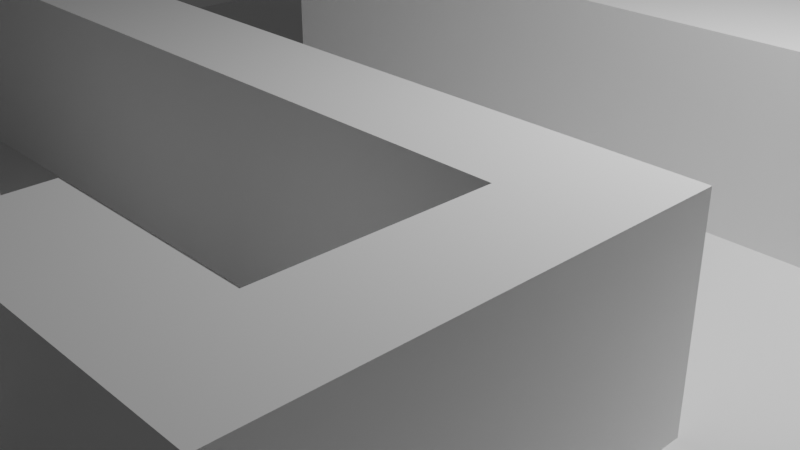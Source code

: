# Source: tile.blend  (saved by Blender 2.91.10; exported with 4.5.12 LTS)
import bpy
from mathutils import Matrix  # noqa: F401  (used for matrix-valued properties, if any)

bpy.ops.wm.read_factory_settings(use_empty=True)
scene = bpy.context.scene
scene.name = 'Scene'

# ---- collections
col_collection = bpy.data.collections.new('Collection'); scene.collection.children.link(col_collection)

# ---- materials (node trees are filled in below, after node groups)
mat_material = bpy.data.materials.new('Material')
mat_material.alpha_threshold = 0.0
mat_material.use_transparent_shadow = False
mat_material.line_color = (0.0, 0.0, 0.0, 1.0)

# ---- material node trees
mat_material.use_nodes = True; mat_material.node_tree.nodes.clear()
_N = mat_material.node_tree.nodes; _L = mat_material.node_tree.links
n0 = _N.new('ShaderNodeOutputMaterial'); n0.name = 'Material Output'; n0.location = (300, 300)
n1 = _N.new('ShaderNodeBsdfPrincipled'); n1.name = 'Principled BSDF'; n1.location = (10, 300)
n1.distribution = 'GGX'
n1.subsurface_method = 'BURLEY'
n1.inputs[2].default_value = 0.4
n1.inputs[3].default_value = 1.45
n1.inputs[27].default_value = (0.0, 0.0, 0.0, 1.0)
n1.inputs[28].default_value = 1.0
_L.new(n1.outputs[0], n0.inputs[0])
n0.is_active_output = True

# ---- world
world_world = bpy.data.worlds.new('World'); scene.world = world_world
world_world.use_nodes = True; world_world.node_tree.nodes.clear()
_N = world_world.node_tree.nodes; _L = world_world.node_tree.links
n0 = _N.new('ShaderNodeOutputWorld'); n0.name = 'World Output'; n0.location = (300, 300)
n1 = _N.new('ShaderNodeBackground'); n1.name = 'Background'; n1.location = (10, 300)
n1.inputs[0].default_value = (0.05088, 0.05088, 0.05088, 1.0)
_L.new(n1.outputs[0], n0.inputs[0])
n0.is_active_output = True
world_world.color = (0.05088, 0.05088, 0.05088)
world_world.use_sun_shadow = False
world_world.sun_shadow_jitter_overblur = 0.0

# ---- cameras
cam_camera = bpy.data.cameras.new('Camera')
cam_camera.clip_end = 100.0
cam_camera.ortho_scale = 7.314

# ---- lights
light_light = bpy.data.lights.new('Light', 'POINT')
light_light.transmission_factor = 0.0
light_light.energy = 1000.0
light_light.shadow_soft_size = 0.1
light_light.shadow_maximum_resolution = 0.006
light_light.use_absolute_resolution = True

# ---- meshes
me_plane = bpy.data.meshes.new('Plane')
me_plane.from_pydata([(-1.0, -1.0, 0.0), (1.0, -1.0, 0.0), (-1.0, 1.0, 0.0), (1.0, 1.0, 0.0), (-1.0, 0.75, 0.0), (-1.0, 0.5, 0.0), (-1.0, 0.25, 0.0), (-1.0, 0.0, 0.0), (-1.0, -0.25, 0.0), (-1.0, -0.5, 0.0), (-1.0, -0.75, 0.0), (-0.75, -1.0, 0.0), (-0.5, -1.0, 0.0), (-0.25, -1.0, 0.0), (0.0, -1.0, 0.0), (0.25, -1.0, 0.0), (0.5, -1.0, 0.0), (0.75, -1.0, 0.0), (1.0, -0.75, 0.0), (1.0, -0.5, 0.0), (1.0, -0.25, 0.0), (1.0, 0.0, 0.0), (1.0, 0.25, 0.0), (1.0, 0.5, 0.0), (1.0, 0.75, 0.0), (0.75, 1.0, 0.0), (0.5, 1.0, 0.0), (0.25, 1.0, 0.0), (0.0, 1.0, 0.0), (-0.25, 1.0, 0.0), (-0.5, 1.0, 0.0), (-0.75, 1.0, 0.0), (-0.75, -0.75, 0.0), (-0.75, -0.5, 0.0), (-0.75, -0.25, 0.0), (-0.75, 0.0, 0.0), (-0.75, 0.25, 0.0), (-0.75, 0.5, 0.0), (-0.75, 0.75, 0.0), (-0.5, -0.75, 0.0), (-0.5, -0.5, 0.0), (-0.5, -0.25, 0.0), (-0.5, 0.0, 0.0), (-0.5, 0.25, 0.0), (-0.5, 0.5, 0.0), (-0.5, 0.75, 0.0), (-0.25, -0.5, 0.0), (-0.25, -0.25, 0.0), (-0.25, 0.0, 0.0), (-0.25, 0.25, 0.0), (-0.25, 0.5, 0.0), (-0.25, 0.75, 0.0), (0.0, -0.75, 0.0), (0.0, -0.5, 0.0), (0.0, -0.25, 0.0), (0.0, 0.0, 0.0), (0.0, 0.25, 0.0), (0.0, 0.5, 0.0), (0.0, 0.75, 0.0), (0.25, -0.75, 0.0), (0.25, -0.5, 0.0), (0.25, -0.25, 0.0), (0.25, 0.0, 0.0), (0.25, 0.25, 0.0), (0.25, 0.5, 0.0), (0.25, 0.75, 0.0), (0.5, -0.75, 0.0), (0.5, -0.5, 0.0), (0.5, -0.25, 0.0), (0.5, 0.0, 0.0), (0.5, 0.25, 0.0), (0.5, 0.5, 0.0), (0.5, 0.75, 0.0), (0.75, -0.75, 0.0), (0.75, -0.5, 0.0), (0.75, -0.25, 0.0), (0.75, 0.0, 0.0), (0.75, 0.25, 0.0), (0.75, 0.5, 0.0), (0.75, 0.75, 0.0), (-1.0, -0.875, 0.0), (0.875, -1.0, 0.0), (1.0, 0.875, 0.0), (-0.875, 1.0, 0.0), (-1.0, 0.875, 0.0), (-1.0, 0.625, 0.0), (-1.0, 0.375, 0.0), (-1.0, 0.125, 0.0), (-1.0, -0.125, 0.0), (-1.0, -0.375, 0.0), (-1.0, -0.625, 0.0), (-0.875, -1.0, 0.0), (-0.625, -1.0, 0.0), (-0.375, -1.0, 0.0), (-0.125, -1.0, 0.0), (0.125, -1.0, 0.0), (0.375, -1.0, 0.0), (0.625, -1.0, 0.0), (1.0, -0.875, 0.0), (1.0, -0.625, 0.0), (1.0, -0.375, 0.0), (1.0, -0.125, 0.0), (1.0, 0.125, 0.0), (1.0, 0.375, 0.0), (1.0, 0.625, 0.0), (0.875, 1.0, 0.0), (0.625, 1.0, 0.0), (0.375, 1.0, 0.0), (0.125, 1.0, 0.0), (-0.125, 1.0, 0.0), (-0.375, 1.0, 0.0), (-0.625, 1.0, 0.0), (-0.75, 0.875, 0.0), (-0.75, -0.875, 0.0), (-0.75, -0.625, 0.0), (-0.75, -0.375, 0.0), (-0.75, -0.125, 0.0), (-0.75, 0.125, 0.0), (-0.75, 0.375, 0.0), (-0.75, 0.625, 0.0), (-0.5, 0.875, 0.0), (-0.5, -0.875, 0.0), (-0.5, -0.625, 0.0), (-0.5, -0.375, 0.0), (-0.5, -0.125, 0.0), (-0.5, 0.125, 0.0), (-0.5, 0.375, 0.0), (-0.5, 0.625, 0.0), (-0.25, 0.875, 0.0), (-0.25, -0.375, 0.0), (-0.25, -0.125, 0.0), (-0.25, 0.125, 0.0), (-0.25, 0.625, 0.0), (0.0, 0.875, 0.0), (0.0, -0.875, 0.0), (0.0, -0.625, 0.0), (0.0, -0.375, 0.0), (0.0, -0.125, 0.0), (0.0, 0.125, 0.0), (0.0, 0.625, 0.0), (0.25, 0.875, 0.0), (0.25, -0.875, 0.0), (0.25, -0.625, 0.0), (0.25, -0.375, 0.0), (0.25, -0.125, 0.0), (0.25, 0.125, 0.0), (0.25, 0.625, 0.0), (0.5, 0.875, 0.0), (0.5, -0.875, 0.0), (0.5, -0.625, 0.0), (0.5, -0.375, 0.0), (0.5, -0.125, 0.0), (0.5, 0.125, 0.0), (0.5, 0.625, 0.0), (0.75, 0.875, 0.0), (0.75, -0.875, 0.0), (0.75, -0.625, 0.0), (0.75, -0.375, 0.0), (0.75, -0.125, 0.0), (0.75, 0.125, 0.0), (0.75, 0.625, 0.0), (-0.875, -0.75, 0.0), (-0.875, -0.5, 0.0), (-0.875, -0.25, 0.0), (-0.875, 0.0, 0.0), (-0.875, 0.25, 0.0), (-0.875, 0.5, 0.0), (-0.875, 0.75, 0.0), (-0.625, -0.75, 0.0), (-0.625, -0.5, 0.0), (-0.625, -0.25, 0.0), (-0.625, 0.0, 0.0), (-0.625, 0.25, 0.0), (-0.625, 0.5, 0.0), (-0.625, 0.75, 0.0), (-0.375, -0.75, 0.0), (-0.375, -0.5, 0.0), (-0.375, -0.25, 0.0), (-0.375, 0.0, 0.0), (-0.375, 0.25, 0.0), (-0.375, 0.5, 0.0), (-0.375, 0.75, 0.0), (-0.125, -0.5, 0.0), (-0.125, -0.25, 0.0), (-0.125, 0.0, 0.0), (-0.125, 0.25, 0.0), (-0.125, 0.5, 0.0), (-0.125, 0.75, 0.0), (0.125, -0.75, 0.0), (0.125, -0.5, 0.0), (0.125, -0.25, 0.0), (0.125, 0.0, 0.0), (0.125, 0.25, 0.0), (0.125, 0.5, 0.0), (0.125, 0.75, 0.0), (0.375, -0.75, 0.0), (0.375, -0.5, 0.0), (0.375, -0.25, 0.0), (0.375, 0.0, 0.0), (0.375, 0.25, 0.0), (0.375, 0.5, 0.0), (0.375, 0.75, 0.0), (0.625, -0.75, 0.0), (0.625, -0.5, 0.0), (0.625, -0.25, 0.0), (0.625, 0.0, 0.0), (0.625, 0.25, 0.0), (0.625, 0.5, 0.0), (0.625, 0.75, 0.0), (0.875, -0.75, 0.0), (0.875, -0.5, 0.0), (0.875, -0.25, 0.0), (0.875, 0.25, 0.0), (0.875, 0.5, 0.0), (0.875, 0.75, 0.0), (0.875, 0.625, 0.0), (0.875, 0.125, 0.0), (0.875, -0.125, 0.0), (0.875, -0.375, 0.0), (0.875, -0.625, 0.0), (0.875, -0.875, 0.0), (0.625, 0.625, 0.0), (0.625, 0.125, 0.0), (0.625, -0.125, 0.0), (0.625, -0.375, 0.0), (0.625, -0.625, 0.0), (0.625, -0.875, 0.0), (0.375, 0.625, 0.0), (0.375, 0.125, 0.0), (0.375, -0.125, 0.0), (0.375, -0.375, 0.0), (0.375, -0.625, 0.0), (0.375, -0.875, 0.0), (0.125, 0.625, 0.0), (0.125, 0.125, 0.0), (0.125, -0.125, 0.0), (0.125, -0.375, 0.0), (0.125, -0.625, 0.0), (0.125, -0.875, 0.0), (-0.125, 0.625, 0.0), (-0.125, 0.125, 0.0), (-0.125, -0.125, 0.0), (-0.125, -0.375, 0.0), (-0.375, 0.625, 0.0), (-0.375, 0.125, 0.0), (-0.375, -0.125, 0.0), (-0.375, -0.375, 0.0), (-0.375, -0.625, 0.0), (-0.375, -0.875, 0.0), (-0.625, 0.625, 0.0), (-0.625, 0.375, 0.0), (-0.625, 0.125, 0.0), (-0.625, -0.125, 0.0), (-0.625, -0.375, 0.0), (-0.625, -0.625, 0.0), (-0.625, -0.875, 0.0), (-0.875, 0.625, 0.0), (-0.875, 0.375, 0.0), (-0.875, 0.125, 0.0), (-0.875, -0.125, 0.0), (-0.875, -0.375, 0.0), (-0.875, -0.625, 0.0), (-0.875, -0.875, 0.0), (0.625, 0.875, 0.0), (0.375, 0.875, 0.0), (0.125, 0.875, 0.0), (-0.125, 0.875, 0.0), (-0.375, 0.875, 0.0), (-0.625, 0.875, 0.0), (0.875, 0.875, 0.0), (-0.875, 1.0, 0.0), (-1.0, 1.0, 0.0), (-1.0, 0.875, 0.0), (-1.0, 0.75, 0.0), (-1.0, -0.125, 0.0), (-1.0, -0.25, 0.0), (-1.0, -0.625, 0.0), (-1.0, -0.75, 0.0), (-0.375, -1.0, 0.0), (-0.25, -1.0, 0.0), (-0.125, -1.0, 0.0), (0.0, -1.0, 0.0), (1.0, -0.125, 0.0), (1.0, 0.0, 0.0), (1.0, 0.375, 0.0), (1.0, 0.5, 0.0), (1.0, 0.625, 0.0), (1.0, 0.75, 0.0), (-0.75, 0.875, 0.0), (-0.75, 1.0, 0.0), (-0.5, 0.375, 0.0), (-0.5, 0.5, 0.0), (-0.25, -0.5, 0.0), (-0.25, 0.5, 0.0), (0.0, -0.875, 0.0), (0.0, -0.75, 0.0), (0.0, -0.625, 0.0), (0.0, -0.5, 0.0), (0.0, 0.5, 0.0), (0.25, -0.625, 0.0), (0.25, -0.5, 0.0), (0.25, 0.5, 0.0), (0.5, -0.625, 0.0), (0.5, -0.5, 0.0), (0.5, -0.375, 0.0), (0.5, -0.25, 0.0), (0.5, 0.5, 0.0), (0.75, 0.875, 0.0), (0.75, 1.0, 0.0), (0.75, -0.125, 0.0), (0.75, 0.0, 0.0), (0.75, 0.5, 0.0), (0.75, 0.625, 0.0), (0.75, 0.75, 0.0), (-0.875, -0.75, 0.0), (-0.875, -0.25, 0.0), (-0.875, 0.75, 0.0), (-0.625, -0.75, 0.0), (-0.75, -0.75, 0.0), (-0.625, -0.25, 0.0), (-0.75, -0.25, 0.0), (-0.375, -0.25, 0.0), (-0.5, -0.25, 0.0), (-0.375, 0.25, 0.0), (-0.5, 0.25, 0.0), (-0.375, 0.5, 0.0), (-0.125, -0.5, 0.0), (-0.125, -0.25, 0.0), (-0.25, -0.25, 0.0), (-0.125, 0.25, 0.0), (-0.25, 0.25, 0.0), (-0.125, 0.5, 0.0), (0.125, -0.25, 0.0), (0.0, -0.25, 0.0), (0.125, 0.25, 0.0), (0.0, 0.25, 0.0), (0.125, 0.5, 0.0), (0.375, -0.5, 0.0), (0.375, -0.25, 0.0), (0.25, -0.25, 0.0), (0.375, 0.25, 0.0), (0.25, 0.25, 0.0), (0.375, 0.5, 0.0), (0.625, 0.25, 0.0), (0.5, 0.25, 0.0), (0.625, 0.5, 0.0), (0.875, 0.25, 0.0), (0.75, 0.25, 0.0), (0.875, 0.5, 0.0), (0.875, 0.75, 0.0), (-0.75, -1.0, 0.0), (-0.625, -1.0, 0.0), (1.0, 0.125, 0.0), (1.0, 0.25, 0.0), (0.625, 1.0, 0.0), (-0.75, 0.75, 0.0), (-0.75, -0.875, 0.0), (-0.75, -0.625, 0.0), (-0.75, -0.125, 0.0), (-0.5, -0.125, 0.0), (-0.25, -0.125, 0.0), (0.0, -0.125, 0.0), (0.25, -0.125, 0.0), (0.5, -0.125, 0.0), (0.75, 0.125, 0.0), (-0.375, -0.75, 0.0), (-0.375, -0.5, 0.0), (0.125, -0.5, 0.0), (0.625, 0.75, 0.0), (0.875, 0.625, 0.0), (0.875, 0.125, 0.0), (0.875, -0.125, 0.0), (0.625, 0.625, 0.0), (0.375, -0.125, 0.0), (0.375, -0.375, 0.0), (0.375, -0.625, 0.0), (0.125, -0.125, 0.0), (0.125, -0.625, 0.0), (-0.125, -0.125, 0.0), (-0.375, -0.125, 0.0), (-0.375, -0.625, 0.0), (-0.375, -0.875, 0.0), (-0.625, -0.125, 0.0), (-0.625, -0.625, 0.0), (-0.625, -0.875, 0.0), (-0.875, -0.125, 0.0), (-0.875, -0.625, 0.0), (0.625, 0.875, 0.0), (-0.875, 1.0, 0.25), (-1.0, 1.0, 0.25), (-1.0, 0.875, 0.25), (-1.0, 0.75, 0.25), (-1.0, -0.125, 0.25), (-1.0, -0.25, 0.25), (-1.0, -0.625, 0.25), (-1.0, -0.75, 0.25), (-0.375, -1.0, 0.25), (-0.25, -1.0, 0.25), (-0.125, -1.0, 0.25), (0.0, -1.0, 0.25), (1.0, -0.125, 0.25), (1.0, 0.0, 0.25), (1.0, 0.375, 0.25), (1.0, 0.5, 0.25), (1.0, 0.625, 0.25), (1.0, 0.75, 0.25), (-0.75, 0.875, 0.25), (-0.75, 1.0, 0.25), (-0.5, 0.375, 0.25), (-0.5, 0.5, 0.25), (-0.25, -0.875, 0.25), (-0.25, -0.75, 0.25), (-0.25, -0.625, 0.25), (-0.25, -0.5, 0.25), (-0.25, 0.375, 0.25), (-0.25, 0.5, 0.25), (0.0, -0.875, 0.25), (0.0, -0.75, 0.25), (0.0, -0.625, 0.25), (0.0, -0.5, 0.25), (0.0, 0.375, 0.25), (0.0, 0.5, 0.25), (0.25, -0.625, 0.25), (0.25, -0.5, 0.25), (0.25, 0.375, 0.25), (0.25, 0.5, 0.25), (0.5, -0.625, 0.25), (0.5, -0.5, 0.25), (0.5, -0.375, 0.25), (0.5, -0.25, 0.25), (0.5, 0.375, 0.25), (0.5, 0.5, 0.25), (0.75, 0.875, 0.25), (0.75, 1.0, 0.25), (0.75, -0.125, 0.25), (0.75, 0.0, 0.25), (0.75, 0.375, 0.25), (0.75, 0.5, 0.25), (0.75, 0.625, 0.25), (0.75, 0.75, 0.25), (-0.875, -0.75, 0.25), (-0.875, -0.25, 0.25), (-0.875, 0.75, 0.25), (-0.625, -0.75, 0.25), (-0.75, -0.75, 0.25), (-0.625, -0.25, 0.25), (-0.75, -0.25, 0.25), (-0.375, -0.25, 0.25), (-0.5, -0.25, 0.25), (-0.375, 0.25, 0.25), (-0.5, 0.25, 0.25), (-0.375, 0.5, 0.25), (-0.125, -0.75, 0.25), (-0.125, -0.5, 0.25), (-0.125, -0.25, 0.25), (-0.25, -0.25, 0.25), (-0.125, 0.25, 0.25), (-0.25, 0.25, 0.25), (-0.125, 0.5, 0.25), (0.125, -0.25, 0.25), (0.0, -0.25, 0.25), (0.125, 0.25, 0.25), (0.0, 0.25, 0.25), (0.125, 0.5, 0.25), (0.375, -0.5, 0.25), (0.375, -0.25, 0.25), (0.25, -0.25, 0.25), (0.375, 0.25, 0.25), (0.25, 0.25, 0.25), (0.375, 0.5, 0.25), (0.625, 0.25, 0.25), (0.5, 0.25, 0.25), (0.625, 0.5, 0.25), (0.875, 0.0, 0.25), (0.875, 0.25, 0.25), (0.75, 0.25, 0.25), (0.875, 0.5, 0.25), (0.875, 0.75, 0.25), (-0.75, -1.0, 0.25), (-0.625, -1.0, 0.25), (1.0, 0.125, 0.25), (1.0, 0.25, 0.25), (0.625, 1.0, 0.25), (-0.75, 0.75, 0.25), (-0.75, -0.875, 0.25), (-0.75, -0.625, 0.25), (-0.75, -0.125, 0.25), (-0.5, -0.125, 0.25), (-0.25, -0.125, 0.25), (0.0, -0.125, 0.25), (0.25, -0.125, 0.25), (0.5, -0.125, 0.25), (0.75, 0.125, 0.25), (-0.375, -0.75, 0.25), (-0.375, -0.5, 0.25), (0.125, -0.5, 0.25), (0.625, 0.75, 0.25), (0.875, 0.625, 0.25), (0.875, 0.375, 0.25), (0.875, 0.125, 0.25), (0.875, -0.125, 0.25), (0.625, 0.625, 0.25), (0.625, 0.375, 0.25), (0.375, 0.375, 0.25), (0.375, -0.125, 0.25), (0.375, -0.375, 0.25), (0.375, -0.625, 0.25), (0.125, 0.375, 0.25), (0.125, -0.125, 0.25), (0.125, -0.625, 0.25), (-0.125, 0.375, 0.25), (-0.125, -0.125, 0.25), (-0.125, -0.625, 0.25), (-0.125, -0.875, 0.25), (-0.375, 0.375, 0.25), (-0.375, -0.125, 0.25), (-0.375, -0.625, 0.25), (-0.375, -0.875, 0.25), (-0.625, -0.125, 0.25), (-0.625, -0.625, 0.25), (-0.625, -0.875, 0.25), (-0.875, -0.125, 0.25), (-0.875, -0.625, 0.25), (0.625, 0.875, 0.25), (-0.875, 0.875, 0.25)], [], [(269, 82, 3, 105), (196, 60, 300, 337), (268, 120, 30, 111), (267, 128, 29, 110), (266, 133, 28, 109), (265, 140, 27, 108), (264, 147, 26, 107), (206, 77, 347, 343), (262, 113, 32, 161), (261, 114, 33, 162), (260, 115, 34, 163), (259, 116, 35, 164), (258, 117, 36, 165), (257, 118, 37, 166), (256, 119, 38, 167), (255, 121, 39, 168), (254, 122, 40, 169), (253, 123, 41, 170), (252, 124, 42, 171), (251, 125, 43, 172), (250, 126, 44, 173), (249, 127, 45, 174), (101, 21, 283, 282), (255, 113, 356, 384), (246, 129, 47, 177), (245, 130, 48, 178), (244, 131, 49, 179), (92, 255, 384, 351), (243, 132, 51, 181), (193, 57, 298, 336), (56, 192, 334, 335), (242, 136, 54, 183), (241, 137, 55, 184), (240, 138, 56, 185), (25, 106, 354, 308), (239, 139, 58, 187), (238, 141, 59, 188), (254, 114, 357, 383), (236, 143, 61, 190), (235, 144, 62, 191), (234, 145, 63, 192), (54, 190, 332, 333), (233, 146, 65, 194), (232, 148, 66, 195), (71, 200, 342, 306), (68, 151, 363, 305), (229, 151, 69, 198), (228, 152, 70, 199), (168, 254, 383, 317), (227, 153, 72, 201), (226, 155, 73, 202), (225, 156, 74, 203), (224, 157, 75, 204), (223, 158, 76, 205), (222, 159, 77, 206), (94, 14, 281, 280), (199, 70, 344, 340), (220, 98, 18, 209), (219, 99, 19, 210), (218, 100, 20, 211), (67, 150, 304, 303), (216, 102, 22, 212), (93, 13, 279, 278), (22, 103, 284, 353), (21, 102, 352, 283), (78, 213, 215, 160), (213, 23, 104, 215), (186, 50, 293, 331), (221, 160, 312, 372), (49, 185, 329, 330), (159, 216, 212, 77), (90, 10, 277, 276), (124, 252, 382, 359), (47, 183, 327, 328), (75, 211, 217, 158), (211, 20, 101, 217), (157, 218, 211, 75), (74, 210, 218, 157), (210, 19, 100, 218), (156, 219, 210, 74), (73, 209, 219, 156), (209, 18, 99, 219), (155, 220, 209, 73), (17, 81, 220, 155), (81, 1, 98, 220), (153, 221, 208, 72), (71, 207, 221, 153), (207, 78, 160, 221), (64, 193, 336, 301), (88, 8, 275, 274), (208, 221, 372, 368), (152, 222, 206, 70), (69, 205, 222, 152), (205, 76, 159, 222), (151, 223, 205, 69), (68, 204, 223, 151), (204, 75, 158, 223), (150, 224, 204, 68), (67, 203, 224, 150), (203, 74, 157, 224), (149, 225, 203, 67), (66, 202, 225, 149), (202, 73, 156, 225), (148, 226, 202, 66), (16, 97, 226, 148), (97, 17, 155, 226), (146, 227, 201, 65), (64, 200, 227, 146), (200, 71, 153, 227), (252, 116, 358, 382), (231, 149, 302, 375), (182, 46, 292, 326), (145, 228, 199, 63), (62, 198, 228, 145), (198, 69, 152, 228), (144, 229, 198, 62), (192, 63, 341, 334), (135, 53, 297, 296), (143, 230, 197, 61), (60, 196, 230, 143), (142, 231, 375, 299), (134, 52, 295, 294), (59, 195, 231, 142), (195, 66, 149, 231), (141, 232, 195, 59), (15, 96, 232, 141), (96, 16, 148, 232), (139, 233, 194, 58), (57, 193, 233, 139), (193, 64, 146, 233), (190, 61, 339, 332), (180, 44, 291, 325), (60, 189, 367, 300), (138, 234, 192, 56), (55, 191, 234, 138), (191, 62, 145, 234), (137, 235, 191, 55), (84, 4, 273, 272), (13, 94, 280, 279), (136, 236, 190, 54), (53, 189, 236, 136), (189, 60, 143, 236), (135, 237, 189, 53), (52, 188, 237, 135), (188, 59, 142, 237), (134, 238, 188, 52), (14, 95, 238, 134), (95, 15, 141, 238), (132, 239, 187, 51), (50, 186, 239, 132), (186, 57, 139, 239), (137, 241, 378, 361), (43, 179, 323, 324), (83, 2, 271, 270), (131, 240, 185, 49), (48, 184, 240, 131), (184, 55, 138, 240), (130, 241, 184, 48), (241, 130, 360, 378), (11, 92, 351, 350), (129, 242, 183, 47), (46, 182, 242, 129), (182, 53, 136, 242), (230, 196, 337, 374), (41, 177, 321, 322), (57, 186, 331, 298), (263, 154, 307, 387), (197, 230, 374, 338), (185, 56, 335, 329), (127, 243, 181, 45), (44, 180, 243, 127), (180, 50, 132, 243), (151, 229, 373, 363), (229, 144, 362, 373), (183, 54, 333, 327), (125, 244, 179, 43), (42, 178, 244, 125), (178, 48, 131, 244), (124, 245, 178, 42), (106, 263, 387, 354), (53, 182, 326, 297), (123, 246, 177, 41), (40, 176, 246, 123), (176, 46, 129, 246), (122, 247, 176, 40), (39, 175, 247, 122), (52, 135, 296, 295), (121, 248, 175, 39), (12, 93, 248, 121), (14, 134, 294, 281), (119, 249, 174, 38), (37, 173, 249, 119), (173, 44, 127, 249), (118, 250, 173, 37), (36, 172, 250, 118), (172, 43, 126, 250), (117, 251, 172, 36), (35, 171, 251, 117), (171, 42, 125, 251), (116, 252, 171, 35), (217, 101, 282, 371), (44, 126, 290, 291), (115, 253, 170, 34), (33, 169, 253, 115), (169, 40, 123, 253), (114, 254, 169, 33), (34, 170, 319, 320), (168, 39, 122, 254), (113, 255, 168, 32), (50, 180, 325, 293), (92, 12, 121, 255), (85, 256, 167, 4), (5, 166, 256, 85), (166, 37, 119, 256), (86, 257, 166, 5), (6, 165, 257, 86), (165, 36, 118, 257), (87, 258, 165, 6), (7, 164, 258, 87), (164, 35, 117, 258), (88, 259, 164, 7), (2, 84, 272, 271), (158, 217, 371, 309), (89, 260, 163, 8), (9, 162, 260, 89), (162, 33, 115, 260), (90, 261, 162, 9), (179, 49, 330, 323), (114, 261, 386, 357), (80, 262, 161, 10), (0, 91, 262, 80), (91, 11, 113, 262), (147, 263, 106, 26), (72, 208, 263, 147), (208, 79, 154, 263), (140, 264, 107, 27), (65, 201, 264, 140), (201, 72, 147, 264), (133, 265, 108, 28), (58, 194, 265, 133), (194, 65, 140, 265), (128, 266, 109, 29), (51, 187, 266, 128), (187, 58, 133, 266), (120, 267, 110, 30), (45, 181, 267, 120), (181, 51, 128, 267), (112, 268, 111, 31), (38, 174, 268, 112), (174, 45, 120, 268), (31, 83, 270, 289), (32, 168, 317, 318), (261, 90, 276, 386), (154, 269, 105, 25), (79, 214, 269, 154), (214, 24, 82, 269), (337, 300, 423, 464), (298, 331, 458, 421), (336, 298, 421, 463), (329, 335, 462, 456), (335, 334, 461, 462), (327, 333, 460, 454), (333, 332, 459, 460), (297, 326, 453, 419), (331, 293, 415, 458), (387, 307, 432, 523), (375, 302, 426, 506), (330, 329, 456, 457), (354, 387, 523, 482), (293, 325, 451, 415), (299, 375, 506, 422), (328, 327, 454, 455), (357, 386, 522, 485), (323, 330, 457, 449), (326, 292, 413, 453), (386, 276, 394, 522), (321, 328, 455, 447), (292, 366, 494, 413), (374, 337, 464, 505), (325, 291, 409, 451), (358, 385, 521, 486), (338, 374, 505, 465), (324, 323, 449, 450), (385, 274, 392, 521), (319, 322, 448, 445), (363, 373, 504, 491), (322, 321, 447, 448), (316, 355, 483, 442), (373, 362, 490, 504), (320, 319, 445, 446), (384, 356, 484, 520), (315, 320, 446, 441), (318, 317, 443, 444), (351, 384, 520, 479), (314, 318, 444, 440), (273, 316, 442, 391), (383, 357, 485, 519), (275, 315, 441, 393), (317, 383, 519, 443), (364, 310, 435, 492), (277, 314, 440, 395), (359, 382, 518, 487), (382, 358, 486, 518), (305, 363, 491, 429), (303, 304, 428, 427), (310, 309, 434, 435), (307, 308, 433, 432), (381, 278, 396, 517), (365, 381, 517, 493), (372, 312, 438, 501), (304, 305, 429, 428), (368, 372, 501, 496), (302, 303, 427, 426), (380, 365, 493, 516), (295, 296, 418, 417), (371, 282, 400, 500), (366, 380, 516, 494), (281, 294, 416, 399), (309, 371, 500, 434), (360, 379, 515, 488), (379, 359, 487, 515), (352, 370, 499, 480), (296, 297, 419, 418), (370, 364, 492, 499), (294, 295, 417, 416), (38, 112, 288, 355), (78, 207, 345, 311), (61, 197, 338, 339), (149, 67, 303, 302), (113, 11, 350, 356), (103, 23, 285, 284), (79, 208, 368, 313), (159, 76, 310, 364), (150, 68, 305, 304), (104, 24, 287, 286), (63, 199, 340, 341), (200, 64, 301, 342), (235, 137, 361, 376), (161, 32, 318, 314), (144, 235, 376, 362), (212, 22, 353, 346), (163, 34, 320, 315), (154, 25, 308, 307), (23, 213, 348, 285), (24, 214, 349, 287), (245, 124, 359, 379), (70, 206, 343, 344), (130, 245, 379, 360), (112, 31, 289, 288), (207, 71, 306, 345), (189, 237, 377, 367), (167, 38, 355, 316), (76, 158, 309, 310), (160, 215, 369, 312), (215, 104, 286, 369), (237, 142, 299, 377), (259, 88, 274, 385), (170, 41, 322, 319), (126, 43, 324, 290), (116, 259, 385, 358), (10, 161, 314, 277), (176, 247, 380, 366), (247, 175, 365, 380), (77, 212, 346, 347), (8, 163, 315, 275), (213, 78, 311, 348), (214, 79, 313, 349), (175, 248, 381, 365), (216, 159, 364, 370), (46, 176, 366, 292), (248, 93, 278, 381), (102, 216, 370, 352), (177, 47, 328, 321), (4, 167, 316, 273), (524, 406, 407, 388), (523, 432, 433, 482), (517, 410, 411, 493), (516, 412, 413, 494), (514, 414, 415, 451), (513, 416, 417, 452), (512, 418, 419, 453), (510, 420, 421, 458), (509, 422, 423, 495), (507, 424, 425, 463), (506, 426, 427, 464), (505, 428, 429, 465), (503, 430, 431, 469), (502, 436, 437, 472), (501, 438, 439, 496), (500, 400, 401, 473), (498, 402, 403, 476), (497, 404, 405, 477), (438, 497, 477, 439), (436, 498, 476, 437), (475, 474, 498, 436), (474, 481, 402, 498), (435, 473, 499, 492), (473, 401, 480, 499), (434, 500, 473, 435), (430, 502, 472, 431), (471, 470, 502, 430), (470, 475, 436, 502), (424, 503, 469, 425), (468, 467, 503, 424), (467, 471, 430, 503), (466, 465, 504, 490), (465, 429, 491, 504), (464, 427, 428, 505), (422, 506, 464, 423), (420, 507, 463, 421), (462, 461, 507, 420), (461, 468, 424, 507), (460, 459, 508, 489), (459, 466, 490, 508), (414, 510, 458, 415), (457, 456, 510, 414), (456, 462, 420, 510), (455, 454, 511, 488), (454, 460, 489, 511), (412, 512, 453, 413), (411, 452, 512, 412), (452, 417, 418, 512), (410, 513, 452, 411), (397, 398, 513, 410), (398, 399, 416, 513), (408, 514, 451, 409), (450, 449, 514, 408), (449, 457, 414, 514), (448, 447, 515, 487), (447, 455, 488, 515), (493, 411, 412, 516), (396, 397, 410, 517), (446, 445, 518, 486), (445, 448, 487, 518), (444, 443, 519, 485), (478, 479, 520, 484), (393, 441, 521, 392), (441, 446, 486, 521), (395, 440, 522, 394), (440, 444, 485, 522), (390, 524, 388, 389), (391, 442, 524, 390), (442, 483, 406, 524), (300, 367, 495, 423), (339, 338, 465, 466), (376, 361, 489, 508), (332, 339, 466, 459), (341, 340, 467, 468), (362, 376, 508, 490), (334, 341, 468, 461), (342, 301, 425, 469), (367, 377, 509, 495), (301, 336, 463, 425), (344, 343, 470, 471), (377, 299, 422, 509), (345, 306, 431, 472), (340, 344, 471, 467), (347, 346, 474, 475), (306, 342, 469, 431), (348, 311, 437, 476), (343, 347, 475, 470), (349, 313, 439, 477), (270, 271, 389, 388), (311, 345, 472, 437), (289, 270, 388, 407), (378, 360, 488, 511), (272, 273, 391, 390), (313, 368, 496, 439), (271, 272, 390, 389), (361, 378, 511, 489), (274, 275, 393, 392), (350, 351, 479, 478), (276, 277, 395, 394), (346, 353, 481, 474), (279, 280, 398, 397), (278, 279, 397, 396), (285, 348, 476, 403), (283, 352, 480, 401), (280, 281, 399, 398), (287, 349, 477, 405), (353, 284, 402, 481), (282, 283, 401, 400), (308, 354, 482, 433), (284, 285, 403, 402), (312, 369, 497, 438), (355, 288, 406, 483), (286, 287, 405, 404), (369, 286, 404, 497), (356, 350, 478, 484), (288, 289, 407, 406), (291, 290, 408, 409), (290, 324, 450, 408)])
_uv = me_plane.uv_layers.new(name='UVMap')
_uv.uv.foreach_set('vector', [0.9375, 0.9375, 1.0, 0.9375, 1.0, 1.0, 0.9375, 1.0, 0.6875, 0.25, 0.625, 0.25, 0.625, 0.25, 0.6875, 0.25, 0.1875, 0.9375, 0.25, 0.9375, 0.25, 1.0, 0.1875, 1.0, 0.3125, 0.9375, 0.375, 0.9375, 0.375, 1.0, 0.3125, 1.0, 0.4375, 0.9375, 0.5, 0.9375, 0.5, 1.0, 0.4375, 1.0, 0.5625, 0.9375, 0.625, 0.9375, 0.625, 1.0, 0.5625, 1.0, 0.6875, 0.9375, 0.75, 0.9375, 0.75, 1.0, 0.6875, 1.0, 0.8125, 0.625, 0.875, 0.625, 0.875, 0.625, 0.8125, 0.625, 0.0625, 0.0625, 0.125, 0.0625, 0.125, 0.125, 0.0625, 0.125, 0.0625, 0.1875, 0.125, 0.1875, 0.125, 0.25, 0.0625, 0.25, 0.0625, 0.3125, 0.125, 0.3125, 0.125, 0.375, 0.0625, 0.375, 0.0625, 0.4375, 0.125, 0.4375, 0.125, 0.5, 0.0625, 0.5, 0.0625, 0.5625, 0.125, 0.5625, 0.125, 0.625, 0.0625, 0.625, 0.0625, 0.6875, 0.125, 0.6875, 0.125, 0.75, 0.0625, 0.75, 0.0625, 0.8125, 0.125, 0.8125, 0.125, 0.875, 0.0625, 0.875, 0.1875, 0.0625, 0.25, 0.0625, 0.25, 0.125, 0.1875, 0.125, 0.1875, 0.1875, 0.25, 0.1875, 0.25, 0.25, 0.1875, 0.25, 0.1875, 0.3125, 0.25, 0.3125, 0.25, 0.375, 0.1875, 0.375, 0.1875, 0.4375, 0.25, 0.4375, 0.25, 0.5, 0.1875, 0.5, 0.1875, 0.5625, 0.25, 0.5625, 0.25, 0.625, 0.1875, 0.625, 0.1875, 0.6875, 0.25, 0.6875, 0.25, 0.75, 0.1875, 0.75, 0.1875, 0.8125, 0.25, 0.8125, 0.25, 0.875, 0.1875, 0.875, 0.0, 0.0, 0.0, 0.0, 0.0, 0.0, 0.0, 0.0, 0.1875, 0.0625, 0.125, 0.0625, 0.125, 0.0625, 0.1875, 0.0625, 0.3125, 0.3125, 0.375, 0.3125, 0.375, 0.375, 0.3125, 0.375, 0.3125, 0.4375, 0.375, 0.4375, 0.375, 0.5, 0.3125, 0.5, 0.3125, 0.5625, 0.375, 0.5625, 0.375, 0.625, 0.3125, 0.625, 0.1875, 0.0, 0.1875, 0.0625, 0.1875, 0.0625, 0.1875, 0.0, 0.3125, 0.8125, 0.375, 0.8125, 0.375, 0.875, 0.3125, 0.875, 0.5625, 0.75, 0.5, 0.75, 0.5, 0.75, 0.5625, 0.75, 0.5, 0.625, 0.5625, 0.625, 0.5625, 0.625, 0.5, 0.625, 0.4375, 0.3125, 0.5, 0.3125, 0.5, 0.375, 0.4375, 0.375, 0.4375, 0.4375, 0.5, 0.4375, 0.5, 0.5, 0.4375, 0.5, 0.4375, 0.5625, 0.5, 0.5625, 0.5, 0.625, 0.4375, 0.625, 0.0, 0.0, 0.0, 0.0, 0.0, 0.0, 0.0, 0.0, 0.4375, 0.8125, 0.5, 0.8125, 0.5, 0.875, 0.4375, 0.875, 0.5625, 0.0625, 0.625, 0.0625, 0.625, 0.125, 0.5625, 0.125, 0.1875, 0.1875, 0.125, 0.1875, 0.125, 0.1875, 0.1875, 0.1875, 0.5625, 0.3125, 0.625, 0.3125, 0.625, 0.375, 0.5625, 0.375, 0.5625, 0.4375, 0.625, 0.4375, 0.625, 0.5, 0.5625, 0.5, 0.5625, 0.5625, 0.625, 0.5625, 0.625, 0.625, 0.5625, 0.625, 0.5, 0.375, 0.5625, 0.375, 0.5625, 0.375, 0.5, 0.375, 0.5625, 0.8125, 0.625, 0.8125, 0.625, 0.875, 0.5625, 0.875, 0.6875, 0.0625, 0.75, 0.0625, 0.75, 0.125, 0.6875, 0.125, 0.75, 0.75, 0.6875, 0.75, 0.6875, 0.75, 0.75, 0.75, 0.75, 0.375, 0.75, 0.4375, 0.75, 0.4375, 0.75, 0.375, 0.6875, 0.4375, 0.75, 0.4375, 0.75, 0.5, 0.6875, 0.5, 0.6875, 0.5625, 0.75, 0.5625, 0.75, 0.625, 0.6875, 0.625, 0.1875, 0.125, 0.1875, 0.1875, 0.1875, 0.1875, 0.1875, 0.125, 0.6875, 0.8125, 0.75, 0.8125, 0.75, 0.875, 0.6875, 0.875, 0.8125, 0.0625, 0.875, 0.0625, 0.875, 0.125, 0.8125, 0.125, 0.8125, 0.1875, 0.875, 0.1875, 0.875, 0.25, 0.8125, 0.25, 0.8125, 0.3125, 0.875, 0.3125, 0.875, 0.375, 0.8125, 0.375, 0.8125, 0.4375, 0.875, 0.4375, 0.875, 0.5, 0.8125, 0.5, 0.8125, 0.5625, 0.875, 0.5625, 0.875, 0.625, 0.8125, 0.625, 0.0, 0.0, 0.0, 0.0, 0.0, 0.0, 0.0, 0.0, 0.6875, 0.625, 0.75, 0.625, 0.75, 0.625, 0.6875, 0.625, 0.9375, 0.0625, 1.0, 0.0625, 1.0, 0.125, 0.9375, 0.125, 0.9375, 0.1875, 1.0, 0.1875, 1.0, 0.25, 0.9375, 0.25, 0.9375, 0.3125, 1.0, 0.3125, 1.0, 0.375, 0.9375, 0.375, 0.75, 0.25, 0.75, 0.3125, 0.75, 0.3125, 0.75, 0.25, 0.9375, 0.5625, 1.0, 0.5625, 1.0, 0.625, 0.9375, 0.625, 0.0, 0.0, 0.0, 0.0, 0.0, 0.0, 0.0, 0.0, 0.0, 0.0, 0.0, 0.0, 0.0, 0.0, 0.0, 0.0, 0.0, 0.0, 0.0, 0.0, 0.0, 0.0, 0.0, 0.0, 0.875, 0.75, 0.9375, 0.75, 0.9375, 0.8125, 0.875, 0.8125, 0.9375, 0.75, 1.0, 0.75, 1.0, 0.8125, 0.9375, 0.8125, 0.4375, 0.75, 0.375, 0.75, 0.375, 0.75, 0.4375, 0.75, 0.8125, 0.8125, 0.875, 0.8125, 0.875, 0.8125, 0.8125, 0.8125, 0.375, 0.625, 0.4375, 0.625, 0.4375, 0.625, 0.375, 0.625, 0.875, 0.5625, 0.9375, 0.5625, 0.9375, 0.625, 0.875, 0.625, 0.0, 0.0, 0.0, 0.0, 0.0, 0.0, 0.0, 0.0, 0.25, 0.4375, 0.1875, 0.4375, 0.1875, 0.4375, 0.25, 0.4375, 0.375, 0.375, 0.4375, 0.375, 0.4375, 0.375, 0.375, 0.375, 0.875, 0.375, 0.9375, 0.375, 0.9375, 0.4375, 0.875, 0.4375, 0.9375, 0.375, 1.0, 0.375, 1.0, 0.4375, 0.9375, 0.4375, 0.875, 0.3125, 0.9375, 0.3125, 0.9375, 0.375, 0.875, 0.375, 0.875, 0.25, 0.9375, 0.25, 0.9375, 0.3125, 0.875, 0.3125, 0.9375, 0.25, 1.0, 0.25, 1.0, 0.3125, 0.9375, 0.3125, 0.875, 0.1875, 0.9375, 0.1875, 0.9375, 0.25, 0.875, 0.25, 0.875, 0.125, 0.9375, 0.125, 0.9375, 0.1875, 0.875, 0.1875, 0.9375, 0.125, 1.0, 0.125, 1.0, 0.1875, 0.9375, 0.1875, 0.875, 0.0625, 0.9375, 0.0625, 0.9375, 0.125, 0.875, 0.125, 0.875, 0.0, 0.9375, 0.0, 0.9375, 0.0625, 0.875, 0.0625, 0.9375, 0.0, 1.0, 0.0, 1.0, 0.0625, 0.9375, 0.0625, 0.75, 0.8125, 0.8125, 0.8125, 0.8125, 0.875, 0.75, 0.875, 0.75, 0.75, 0.8125, 0.75, 0.8125, 0.8125, 0.75, 0.8125, 0.8125, 0.75, 0.875, 0.75, 0.875, 0.8125, 0.8125, 0.8125, 0.625, 0.75, 0.5625, 0.75, 0.5625, 0.75, 0.625, 0.75, 0.0, 0.0, 0.0, 0.0, 0.0, 0.0, 0.0, 0.0, 0.8125, 0.875, 0.8125, 0.8125, 0.8125, 0.8125, 0.8125, 0.875, 0.75, 0.5625, 0.8125, 0.5625, 0.8125, 0.625, 0.75, 0.625, 0.75, 0.5, 0.8125, 0.5, 0.8125, 0.5625, 0.75, 0.5625, 0.8125, 0.5, 0.875, 0.5, 0.875, 0.5625, 0.8125, 0.5625, 0.75, 0.4375, 0.8125, 0.4375, 0.8125, 0.5, 0.75, 0.5, 0.75, 0.375, 0.8125, 0.375, 0.8125, 0.4375, 0.75, 0.4375, 0.8125, 0.375, 0.875, 0.375, 0.875, 0.4375, 0.8125, 0.4375, 0.75, 0.3125, 0.8125, 0.3125, 0.8125, 0.375, 0.75, 0.375, 0.75, 0.25, 0.8125, 0.25, 0.8125, 0.3125, 0.75, 0.3125, 0.8125, 0.25, 0.875, 0.25, 0.875, 0.3125, 0.8125, 0.3125, 0.75, 0.1875, 0.8125, 0.1875, 0.8125, 0.25, 0.75, 0.25, 0.75, 0.125, 0.8125, 0.125, 0.8125, 0.1875, 0.75, 0.1875, 0.8125, 0.125, 0.875, 0.125, 0.875, 0.1875, 0.8125, 0.1875, 0.75, 0.0625, 0.8125, 0.0625, 0.8125, 0.125, 0.75, 0.125, 0.75, 0.0, 0.8125, 0.0, 0.8125, 0.0625, 0.75, 0.0625, 0.8125, 0.0, 0.875, 0.0, 0.875, 0.0625, 0.8125, 0.0625, 0.625, 0.8125, 0.6875, 0.8125, 0.6875, 0.875, 0.625, 0.875, 0.625, 0.75, 0.6875, 0.75, 0.6875, 0.8125, 0.625, 0.8125, 0.6875, 0.75, 0.75, 0.75, 0.75, 0.8125, 0.6875, 0.8125, 0.1875, 0.4375, 0.125, 0.4375, 0.125, 0.4375, 0.1875, 0.4375, 0.6875, 0.1875, 0.75, 0.1875, 0.75, 0.1875, 0.6875, 0.1875, 0.4375, 0.25, 0.375, 0.25, 0.375, 0.25, 0.4375, 0.25, 0.625, 0.5625, 0.6875, 0.5625, 0.6875, 0.625, 0.625, 0.625, 0.625, 0.5, 0.6875, 0.5, 0.6875, 0.5625, 0.625, 0.5625, 0.6875, 0.5, 0.75, 0.5, 0.75, 0.5625, 0.6875, 0.5625, 0.625, 0.4375, 0.6875, 0.4375, 0.6875, 0.5, 0.625, 0.5, 0.5625, 0.625, 0.625, 0.625, 0.625, 0.625, 0.5625, 0.625, 0.5, 0.1875, 0.5, 0.25, 0.5, 0.25, 0.5, 0.1875, 0.625, 0.3125, 0.6875, 0.3125, 0.6875, 0.375, 0.625, 0.375, 0.625, 0.25, 0.6875, 0.25, 0.6875, 0.3125, 0.625, 0.3125, 0.625, 0.1875, 0.6875, 0.1875, 0.6875, 0.1875, 0.625, 0.1875, 0.5, 0.0625, 0.5, 0.125, 0.5, 0.125, 0.5, 0.0625, 0.625, 0.125, 0.6875, 0.125, 0.6875, 0.1875, 0.625, 0.1875, 0.6875, 0.125, 0.75, 0.125, 0.75, 0.1875, 0.6875, 0.1875, 0.625, 0.0625, 0.6875, 0.0625, 0.6875, 0.125, 0.625, 0.125, 0.625, 0.0, 0.6875, 0.0, 0.6875, 0.0625, 0.625, 0.0625, 0.6875, 0.0, 0.75, 0.0, 0.75, 0.0625, 0.6875, 0.0625, 0.5, 0.8125, 0.5625, 0.8125, 0.5625, 0.875, 0.5, 0.875, 0.5, 0.75, 0.5625, 0.75, 0.5625, 0.8125, 0.5, 0.8125, 0.5625, 0.75, 0.625, 0.75, 0.625, 0.8125, 0.5625, 0.8125, 0.5625, 0.375, 0.625, 0.375, 0.625, 0.375, 0.5625, 0.375, 0.3125, 0.75, 0.25, 0.75, 0.25, 0.75, 0.3125, 0.75, 0.625, 0.25, 0.5625, 0.25, 0.5625, 0.25, 0.625, 0.25, 0.5, 0.5625, 0.5625, 0.5625, 0.5625, 0.625, 0.5, 0.625, 0.5, 0.5, 0.5625, 0.5, 0.5625, 0.5625, 0.5, 0.5625, 0.5625, 0.5, 0.625, 0.5, 0.625, 0.5625, 0.5625, 0.5625, 0.5, 0.4375, 0.5625, 0.4375, 0.5625, 0.5, 0.5, 0.5, 0.0, 0.0, 0.0, 0.0, 0.0, 0.0, 0.0, 0.0, 0.0, 0.0, 0.0, 0.0, 0.0, 0.0, 0.0, 0.0, 0.5, 0.3125, 0.5625, 0.3125, 0.5625, 0.375, 0.5, 0.375, 0.5, 0.25, 0.5625, 0.25, 0.5625, 0.3125, 0.5, 0.3125, 0.5625, 0.25, 0.625, 0.25, 0.625, 0.3125, 0.5625, 0.3125, 0.5, 0.1875, 0.5625, 0.1875, 0.5625, 0.25, 0.5, 0.25, 0.5, 0.125, 0.5625, 0.125, 0.5625, 0.1875, 0.5, 0.1875, 0.5625, 0.125, 0.625, 0.125, 0.625, 0.1875, 0.5625, 0.1875, 0.5, 0.0625, 0.5625, 0.0625, 0.5625, 0.125, 0.5, 0.125, 0.5, 0.0, 0.5625, 0.0, 0.5625, 0.0625, 0.5, 0.0625, 0.5625, 0.0, 0.625, 0.0, 0.625, 0.0625, 0.5625, 0.0625, 0.375, 0.8125, 0.4375, 0.8125, 0.4375, 0.875, 0.375, 0.875, 0.375, 0.75, 0.4375, 0.75, 0.4375, 0.8125, 0.375, 0.8125, 0.4375, 0.75, 0.5, 0.75, 0.5, 0.8125, 0.4375, 0.8125, 0.5, 0.4375, 0.4375, 0.4375, 0.4375, 0.4375, 0.5, 0.4375, 0.25, 0.625, 0.3125, 0.625, 0.3125, 0.625, 0.25, 0.625, 0.0, 0.0, 0.0, 0.0, 0.0, 0.0, 0.0, 0.0, 0.375, 0.5625, 0.4375, 0.5625, 0.4375, 0.625, 0.375, 0.625, 0.375, 0.5, 0.4375, 0.5, 0.4375, 0.5625, 0.375, 0.5625, 0.4375, 0.5, 0.5, 0.5, 0.5, 0.5625, 0.4375, 0.5625, 0.375, 0.4375, 0.4375, 0.4375, 0.4375, 0.5, 0.375, 0.5, 0.4375, 0.4375, 0.375, 0.4375, 0.375, 0.4375, 0.4375, 0.4375, 0.0, 0.0, 0.0, 0.0, 0.0, 0.0, 0.0, 0.0, 0.375, 0.3125, 0.4375, 0.3125, 0.4375, 0.375, 0.375, 0.375, 0.375, 0.25, 0.4375, 0.25, 0.4375, 0.3125, 0.375, 0.3125, 0.4375, 0.25, 0.5, 0.25, 0.5, 0.3125, 0.4375, 0.3125, 0.6875, 0.3125, 0.6875, 0.25, 0.6875, 0.25, 0.6875, 0.3125, 0.25, 0.375, 0.3125, 0.375, 0.3125, 0.375, 0.25, 0.375, 0.5, 0.75, 0.4375, 0.75, 0.4375, 0.75, 0.5, 0.75, 0.8125, 0.9375, 0.875, 0.9375, 0.875, 0.9375, 0.8125, 0.9375, 0.6875, 0.375, 0.6875, 0.3125, 0.6875, 0.3125, 0.6875, 0.375, 0.4375, 0.625, 0.5, 0.625, 0.5, 0.625, 0.4375, 0.625, 0.25, 0.8125, 0.3125, 0.8125, 0.3125, 0.875, 0.25, 0.875, 0.25, 0.75, 0.3125, 0.75, 0.3125, 0.8125, 0.25, 0.8125, 0.3125, 0.75, 0.375, 0.75, 0.375, 0.8125, 0.3125, 0.8125, 0.75, 0.4375, 0.6875, 0.4375, 0.6875, 0.4375, 0.75, 0.4375, 0.6875, 0.4375, 0.625, 0.4375, 0.625, 0.4375, 0.6875, 0.4375, 0.4375, 0.375, 0.5, 0.375, 0.5, 0.375, 0.4375, 0.375, 0.25, 0.5625, 0.3125, 0.5625, 0.3125, 0.625, 0.25, 0.625, 0.25, 0.5, 0.3125, 0.5, 0.3125, 0.5625, 0.25, 0.5625, 0.3125, 0.5, 0.375, 0.5, 0.375, 0.5625, 0.3125, 0.5625, 0.25, 0.4375, 0.3125, 0.4375, 0.3125, 0.5, 0.25, 0.5, 0.8125, 1.0, 0.8125, 0.9375, 0.8125, 0.9375, 0.8125, 1.0, 0.5, 0.25, 0.4375, 0.25, 0.4375, 0.25, 0.5, 0.25, 0.25, 0.3125, 0.3125, 0.3125, 0.3125, 0.375, 0.25, 0.375, 0.25, 0.25, 0.3125, 0.25, 0.3125, 0.3125, 0.25, 0.3125, 0.3125, 0.25, 0.375, 0.25, 0.375, 0.3125, 0.3125, 0.3125, 0.25, 0.1875, 0.3125, 0.1875, 0.3125, 0.25, 0.25, 0.25, 0.25, 0.125, 0.3125, 0.125, 0.3125, 0.1875, 0.25, 0.1875, 0.5, 0.125, 0.5, 0.1875, 0.5, 0.1875, 0.5, 0.125, 0.25, 0.0625, 0.3125, 0.0625, 0.3125, 0.125, 0.25, 0.125, 0.25, 0.0, 0.3125, 0.0, 0.3125, 0.0625, 0.25, 0.0625, 0.5, 0.0, 0.5, 0.0625, 0.5, 0.0625, 0.5, 0.0, 0.125, 0.8125, 0.1875, 0.8125, 0.1875, 0.875, 0.125, 0.875, 0.125, 0.75, 0.1875, 0.75, 0.1875, 0.8125, 0.125, 0.8125, 0.1875, 0.75, 0.25, 0.75, 0.25, 0.8125, 0.1875, 0.8125, 0.125, 0.6875, 0.1875, 0.6875, 0.1875, 0.75, 0.125, 0.75, 0.125, 0.625, 0.1875, 0.625, 0.1875, 0.6875, 0.125, 0.6875, 0.1875, 0.625, 0.25, 0.625, 0.25, 0.6875, 0.1875, 0.6875, 0.125, 0.5625, 0.1875, 0.5625, 0.1875, 0.625, 0.125, 0.625, 0.125, 0.5, 0.1875, 0.5, 0.1875, 0.5625, 0.125, 0.5625, 0.1875, 0.5, 0.25, 0.5, 0.25, 0.5625, 0.1875, 0.5625, 0.125, 0.4375, 0.1875, 0.4375, 0.1875, 0.5, 0.125, 0.5, 0.9375, 0.4375, 1.0, 0.4375, 1.0, 0.4375, 0.9375, 0.4375, 0.25, 0.75, 0.25, 0.6875, 0.25, 0.6875, 0.25, 0.75, 0.125, 0.3125, 0.1875, 0.3125, 0.1875, 0.375, 0.125, 0.375, 0.125, 0.25, 0.1875, 0.25, 0.1875, 0.3125, 0.125, 0.3125, 0.1875, 0.25, 0.25, 0.25, 0.25, 0.3125, 0.1875, 0.3125, 0.125, 0.1875, 0.1875, 0.1875, 0.1875, 0.25, 0.125, 0.25, 0.125, 0.375, 0.1875, 0.375, 0.1875, 0.375, 0.125, 0.375, 0.1875, 0.125, 0.25, 0.125, 0.25, 0.1875, 0.1875, 0.1875, 0.125, 0.0625, 0.1875, 0.0625, 0.1875, 0.125, 0.125, 0.125, 0.375, 0.75, 0.3125, 0.75, 0.3125, 0.75, 0.375, 0.75, 0.1875, 0.0, 0.25, 0.0, 0.25, 0.0625, 0.1875, 0.0625, 0.0, 0.8125, 0.0625, 0.8125, 0.0625, 0.875, 0.0, 0.875, 0.0, 0.75, 0.0625, 0.75, 0.0625, 0.8125, 0.0, 0.8125, 0.0625, 0.75, 0.125, 0.75, 0.125, 0.8125, 0.0625, 0.8125, 0.0, 0.6875, 0.0625, 0.6875, 0.0625, 0.75, 0.0, 0.75, 0.0, 0.625, 0.0625, 0.625, 0.0625, 0.6875, 0.0, 0.6875, 0.0625, 0.625, 0.125, 0.625, 0.125, 0.6875, 0.0625, 0.6875, 0.0, 0.5625, 0.0625, 0.5625, 0.0625, 0.625, 0.0, 0.625, 0.0, 0.5, 0.0625, 0.5, 0.0625, 0.5625, 0.0, 0.5625, 0.0625, 0.5, 0.125, 0.5, 0.125, 0.5625, 0.0625, 0.5625, 0.0, 0.4375, 0.0625, 0.4375, 0.0625, 0.5, 0.0, 0.5, 0.0, 0.0, 0.0, 0.0, 0.0, 0.0, 0.0, 0.0, 0.875, 0.4375, 0.9375, 0.4375, 0.9375, 0.4375, 0.875, 0.4375, 0.0, 0.3125, 0.0625, 0.3125, 0.0625, 0.375, 0.0, 0.375, 0.0, 0.25, 0.0625, 0.25, 0.0625, 0.3125, 0.0, 0.3125, 0.0625, 0.25, 0.125, 0.25, 0.125, 0.3125, 0.0625, 0.3125, 0.0, 0.1875, 0.0625, 0.1875, 0.0625, 0.25, 0.0, 0.25, 0.3125, 0.625, 0.375, 0.625, 0.375, 0.625, 0.3125, 0.625, 0.125, 0.1875, 0.0625, 0.1875, 0.0625, 0.1875, 0.125, 0.1875, 0.0, 0.0625, 0.0625, 0.0625, 0.0625, 0.125, 0.0, 0.125, 0.0, 0.0, 0.0625, 0.0, 0.0625, 0.0625, 0.0, 0.0625, 0.0625, 0.0, 0.125, 0.0, 0.125, 0.0625, 0.0625, 0.0625, 0.75, 0.9375, 0.8125, 0.9375, 0.8125, 1.0, 0.75, 1.0, 0.75, 0.875, 0.8125, 0.875, 0.8125, 0.9375, 0.75, 0.9375, 0.8125, 0.875, 0.875, 0.875, 0.875, 0.9375, 0.8125, 0.9375, 0.625, 0.9375, 0.6875, 0.9375, 0.6875, 1.0, 0.625, 1.0, 0.625, 0.875, 0.6875, 0.875, 0.6875, 0.9375, 0.625, 0.9375, 0.6875, 0.875, 0.75, 0.875, 0.75, 0.9375, 0.6875, 0.9375, 0.5, 0.9375, 0.5625, 0.9375, 0.5625, 1.0, 0.5, 1.0, 0.5, 0.875, 0.5625, 0.875, 0.5625, 0.9375, 0.5, 0.9375, 0.5625, 0.875, 0.625, 0.875, 0.625, 0.9375, 0.5625, 0.9375, 0.375, 0.9375, 0.4375, 0.9375, 0.4375, 1.0, 0.375, 1.0, 0.375, 0.875, 0.4375, 0.875, 0.4375, 0.9375, 0.375, 0.9375, 0.4375, 0.875, 0.5, 0.875, 0.5, 0.9375, 0.4375, 0.9375, 0.25, 0.9375, 0.3125, 0.9375, 0.3125, 1.0, 0.25, 1.0, 0.25, 0.875, 0.3125, 0.875, 0.3125, 0.9375, 0.25, 0.9375, 0.3125, 0.875, 0.375, 0.875, 0.375, 0.9375, 0.3125, 0.9375, 0.125, 0.9375, 0.1875, 0.9375, 0.1875, 1.0, 0.125, 1.0, 0.125, 0.875, 0.1875, 0.875, 0.1875, 0.9375, 0.125, 0.9375, 0.1875, 0.875, 0.25, 0.875, 0.25, 0.9375, 0.1875, 0.9375, 0.0, 0.0, 0.0, 0.0, 0.0, 0.0, 0.0, 0.0, 0.125, 0.125, 0.1875, 0.125, 0.1875, 0.125, 0.125, 0.125, 0.0625, 0.1875, 0.0, 0.1875, 0.0, 0.1875, 0.0625, 0.1875, 0.875, 0.9375, 0.9375, 0.9375, 0.9375, 1.0, 0.875, 1.0, 0.875, 0.875, 0.9375, 0.875, 0.9375, 0.9375, 0.875, 0.9375, 0.9375, 0.875, 1.0, 0.875, 1.0, 0.9375, 0.9375, 0.9375, 0.6875, 0.25, 0.625, 0.25, 0.625, 0.25, 0.6875, 0.25, 0.5, 0.75, 0.4375, 0.75, 0.4375, 0.75, 0.5, 0.75, 0.5625, 0.75, 0.5, 0.75, 0.5, 0.75, 0.5625, 0.75, 0.4375, 0.625, 0.5, 0.625, 0.5, 0.625, 0.4375, 0.625, 0.5, 0.625, 0.5625, 0.625, 0.5625, 0.625, 0.5, 0.625, 0.4375, 0.375, 0.5, 0.375, 0.5, 0.375, 0.4375, 0.375, 0.5, 0.375, 0.5625, 0.375, 0.5625, 0.375, 0.5, 0.375, 0.5, 0.25, 0.4375, 0.25, 0.4375, 0.25, 0.5, 0.25, 0.4375, 0.75, 0.375, 0.75, 0.375, 0.75, 0.4375, 0.75, 0.8125, 0.9375, 0.875, 0.9375, 0.875, 0.9375, 0.8125, 0.9375, 0.6875, 0.1875, 0.75, 0.1875, 0.75, 0.1875, 0.6875, 0.1875, 0.375, 0.625, 0.4375, 0.625, 0.4375, 0.625, 0.375, 0.625, 0.8125, 1.0, 0.8125, 0.9375, 0.8125, 0.9375, 0.8125, 1.0, 0.375, 0.75, 0.3125, 0.75, 0.3125, 0.75, 0.375, 0.75, 0.625, 0.1875, 0.6875, 0.1875, 0.6875, 0.1875, 0.625, 0.1875, 0.375, 0.375, 0.4375, 0.375, 0.4375, 0.375, 0.375, 0.375, 0.125, 0.1875, 0.0625, 0.1875, 0.0625, 0.1875, 0.125, 0.1875, 0.3125, 0.625, 0.375, 0.625, 0.375, 0.625, 0.3125, 0.625, 0.4375, 0.25, 0.375, 0.25, 0.375, 0.25, 0.4375, 0.25, 0.0625, 0.1875, 0.0, 0.1875, 0.0, 0.1875, 0.0625, 0.1875, 0.3125, 0.375, 0.375, 0.375, 0.375, 0.375, 0.3125, 0.375, 0.375, 0.25, 0.3125, 0.25, 0.3125, 0.25, 0.375, 0.25, 0.6875, 0.3125, 0.6875, 0.25, 0.6875, 0.25, 0.6875, 0.3125, 0.3125, 0.75, 0.25, 0.75, 0.25, 0.75, 0.3125, 0.75, 0.125, 0.4375, 0.0625, 0.4375, 0.0625, 0.4375, 0.125, 0.4375, 0.6875, 0.375, 0.6875, 0.3125, 0.6875, 0.3125, 0.6875, 0.375, 0.25, 0.625, 0.3125, 0.625, 0.3125, 0.625, 0.25, 0.625, 0.0625, 0.4375, 0.0, 0.4375, 0.0, 0.4375, 0.0625, 0.4375, 0.1875, 0.375, 0.25, 0.375, 0.25, 0.375, 0.1875, 0.375, 0.75, 0.4375, 0.6875, 0.4375, 0.6875, 0.4375, 0.75, 0.4375, 0.25, 0.375, 0.3125, 0.375, 0.3125, 0.375, 0.25, 0.375, 0.0625, 0.875, 0.125, 0.875, 0.125, 0.875, 0.0625, 0.875, 0.6875, 0.4375, 0.625, 0.4375, 0.625, 0.4375, 0.6875, 0.4375, 0.125, 0.375, 0.1875, 0.375, 0.1875, 0.375, 0.125, 0.375, 0.1875, 0.0625, 0.125, 0.0625, 0.125, 0.0625, 0.1875, 0.0625, 0.0625, 0.375, 0.125, 0.375, 0.125, 0.375, 0.0625, 0.375, 0.125, 0.125, 0.1875, 0.125, 0.1875, 0.125, 0.125, 0.125, 0.1875, 0.0, 0.1875, 0.0625, 0.1875, 0.0625, 0.1875, 0.0, 0.0625, 0.125, 0.125, 0.125, 0.125, 0.125, 0.0625, 0.125, 0.0, 0.875, 0.0625, 0.875, 0.0625, 0.875, 0.0, 0.875, 0.1875, 0.1875, 0.125, 0.1875, 0.125, 0.1875, 0.1875, 0.1875, 0.0, 0.375, 0.0625, 0.375, 0.0625, 0.375, 0.0, 0.375, 0.1875, 0.125, 0.1875, 0.1875, 0.1875, 0.1875, 0.1875, 0.125, 0.875, 0.5625, 0.875, 0.5, 0.875, 0.5, 0.875, 0.5625, 0.0, 0.125, 0.0625, 0.125, 0.0625, 0.125, 0.0, 0.125, 0.25, 0.4375, 0.1875, 0.4375, 0.1875, 0.4375, 0.25, 0.4375, 0.1875, 0.4375, 0.125, 0.4375, 0.125, 0.4375, 0.1875, 0.4375, 0.75, 0.375, 0.75, 0.4375, 0.75, 0.4375, 0.75, 0.375, 0.75, 0.25, 0.75, 0.3125, 0.75, 0.3125, 0.75, 0.25, 0.875, 0.5, 0.875, 0.4375, 0.875, 0.4375, 0.875, 0.5, 0.875, 0.9375, 0.875, 1.0, 0.875, 1.0, 0.875, 0.9375, 0.3125, 0.0625, 0.3125, 0.0, 0.3125, 0.0, 0.3125, 0.0625, 0.3125, 0.125, 0.3125, 0.0625, 0.3125, 0.0625, 0.3125, 0.125, 0.8125, 0.8125, 0.875, 0.8125, 0.875, 0.8125, 0.8125, 0.8125, 0.75, 0.3125, 0.75, 0.375, 0.75, 0.375, 0.75, 0.3125, 0.8125, 0.875, 0.8125, 0.8125, 0.8125, 0.8125, 0.8125, 0.875, 0.75, 0.1875, 0.75, 0.25, 0.75, 0.25, 0.75, 0.1875, 0.3125, 0.1875, 0.3125, 0.125, 0.3125, 0.125, 0.3125, 0.1875, 0.5, 0.125, 0.5, 0.1875, 0.5, 0.1875, 0.5, 0.125, 0.9375, 0.4375, 1.0, 0.4375, 1.0, 0.4375, 0.9375, 0.4375, 0.3125, 0.25, 0.3125, 0.1875, 0.3125, 0.1875, 0.3125, 0.25, 0.5, 0.0, 0.5, 0.0625, 0.5, 0.0625, 0.5, 0.0, 0.875, 0.4375, 0.9375, 0.4375, 0.9375, 0.4375, 0.875, 0.4375, 0.375, 0.4375, 0.3125, 0.4375, 0.3125, 0.4375, 0.375, 0.4375, 0.3125, 0.4375, 0.25, 0.4375, 0.25, 0.4375, 0.3125, 0.4375, 1.0, 0.5625, 0.9375, 0.5625, 0.9375, 0.5625, 1.0, 0.5625, 0.5, 0.1875, 0.5, 0.25, 0.5, 0.25, 0.5, 0.1875, 0.9375, 0.5625, 0.875, 0.5625, 0.875, 0.5625, 0.9375, 0.5625, 0.5, 0.0625, 0.5, 0.125, 0.5, 0.125, 0.5, 0.0625, 0.125, 0.875, 0.125, 0.9375, 0.125, 0.9375, 0.125, 0.875, 0.875, 0.75, 0.8125, 0.75, 0.8125, 0.75, 0.875, 0.75, 0.625, 0.375, 0.6875, 0.375, 0.6875, 0.375, 0.625, 0.375, 0.75, 0.1875, 0.75, 0.25, 0.75, 0.25, 0.75, 0.1875, 0.125, 0.0625, 0.125, 0.0, 0.125, 0.0, 0.125, 0.0625, 0.0, 0.0, 0.0, 0.0, 0.0, 0.0, 0.0, 0.0, 0.875, 0.875, 0.8125, 0.875, 0.8125, 0.875, 0.875, 0.875, 0.875, 0.5625, 0.875, 0.5, 0.875, 0.5, 0.875, 0.5625, 0.75, 0.3125, 0.75, 0.375, 0.75, 0.375, 0.75, 0.3125, 0.0, 0.0, 0.0, 0.0, 0.0, 0.0, 0.0, 0.0, 0.625, 0.625, 0.6875, 0.625, 0.6875, 0.625, 0.625, 0.625, 0.6875, 0.75, 0.625, 0.75, 0.625, 0.75, 0.6875, 0.75, 0.5625, 0.4375, 0.5, 0.4375, 0.5, 0.4375, 0.5625, 0.4375, 0.0625, 0.125, 0.125, 0.125, 0.125, 0.125, 0.0625, 0.125, 0.625, 0.4375, 0.5625, 0.4375, 0.5625, 0.4375, 0.625, 0.4375, 0.9375, 0.625, 1.0, 0.625, 1.0, 0.625, 0.9375, 0.625, 0.0625, 0.375, 0.125, 0.375, 0.125, 0.375, 0.0625, 0.375, 0.875, 0.9375, 0.875, 1.0, 0.875, 1.0, 0.875, 0.9375, 1.0, 0.75, 0.9375, 0.75, 0.9375, 0.75, 1.0, 0.75, 1.0, 0.875, 0.9375, 0.875, 0.9375, 0.875, 1.0, 0.875, 0.3125, 0.4375, 0.25, 0.4375, 0.25, 0.4375, 0.3125, 0.4375, 0.75, 0.625, 0.8125, 0.625, 0.8125, 0.625, 0.75, 0.625, 0.375, 0.4375, 0.3125, 0.4375, 0.3125, 0.4375, 0.375, 0.4375, 0.125, 0.9375, 0.125, 1.0, 0.125, 1.0, 0.125, 0.9375, 0.8125, 0.75, 0.75, 0.75, 0.75, 0.75, 0.8125, 0.75, 0.5625, 0.25, 0.5625, 0.1875, 0.5625, 0.1875, 0.5625, 0.25, 0.0625, 0.875, 0.125, 0.875, 0.125, 0.875, 0.0625, 0.875, 0.875, 0.5, 0.875, 0.4375, 0.875, 0.4375, 0.875, 0.5, 0.875, 0.8125, 0.9375, 0.8125, 0.9375, 0.8125, 0.875, 0.8125, 0.9375, 0.8125, 1.0, 0.8125, 1.0, 0.8125, 0.9375, 0.8125, 0.5625, 0.1875, 0.625, 0.1875, 0.625, 0.1875, 0.5625, 0.1875, 0.0625, 0.4375, 0.0, 0.4375, 0.0, 0.4375, 0.0625, 0.4375, 0.1875, 0.375, 0.25, 0.375, 0.25, 0.375, 0.1875, 0.375, 0.25, 0.6875, 0.25, 0.625, 0.25, 0.625, 0.25, 0.6875, 0.125, 0.4375, 0.0625, 0.4375, 0.0625, 0.4375, 0.125, 0.4375, 0.0, 0.125, 0.0625, 0.125, 0.0625, 0.125, 0.0, 0.125, 0.3125, 0.25, 0.3125, 0.1875, 0.3125, 0.1875, 0.3125, 0.25, 0.3125, 0.1875, 0.3125, 0.125, 0.3125, 0.125, 0.3125, 0.1875, 0.875, 0.625, 0.9375, 0.625, 0.9375, 0.625, 0.875, 0.625, 0.0, 0.375, 0.0625, 0.375, 0.0625, 0.375, 0.0, 0.375, 0.9375, 0.75, 0.875, 0.75, 0.875, 0.75, 0.9375, 0.75, 0.9375, 0.875, 0.875, 0.875, 0.875, 0.875, 0.9375, 0.875, 0.3125, 0.125, 0.3125, 0.0625, 0.3125, 0.0625, 0.3125, 0.125, 0.9375, 0.5625, 0.875, 0.5625, 0.875, 0.5625, 0.9375, 0.5625, 0.375, 0.25, 0.3125, 0.25, 0.3125, 0.25, 0.375, 0.25, 0.3125, 0.0625, 0.3125, 0.0, 0.3125, 0.0, 0.3125, 0.0625, 1.0, 0.5625, 0.9375, 0.5625, 0.9375, 0.5625, 1.0, 0.5625, 0.3125, 0.375, 0.375, 0.375, 0.375, 0.375, 0.3125, 0.375, 0.0, 0.875, 0.0625, 0.875, 0.0625, 0.875, 0.0, 0.875, 0.0625, 0.9375, 0.125, 0.9375, 0.125, 1.0, 0.0625, 1.0, 0.8125, 0.9375, 0.875, 0.9375, 0.875, 1.0, 0.8125, 1.0, 0.3125, 0.0625, 0.375, 0.0625, 0.375, 0.125, 0.3125, 0.125, 0.3125, 0.1875, 0.375, 0.1875, 0.375, 0.25, 0.3125, 0.25, 0.3125, 0.6875, 0.375, 0.6875, 0.375, 0.75, 0.3125, 0.75, 0.4375, 0.0625, 0.5, 0.0625, 0.5, 0.125, 0.4375, 0.125, 0.4375, 0.1875, 0.5, 0.1875, 0.5, 0.25, 0.4375, 0.25, 0.4375, 0.6875, 0.5, 0.6875, 0.5, 0.75, 0.4375, 0.75, 0.5625, 0.1875, 0.625, 0.1875, 0.625, 0.25, 0.5625, 0.25, 0.5625, 0.6875, 0.625, 0.6875, 0.625, 0.75, 0.5625, 0.75, 0.6875, 0.1875, 0.75, 0.1875, 0.75, 0.25, 0.6875, 0.25, 0.6875, 0.3125, 0.75, 0.3125, 0.75, 0.375, 0.6875, 0.375, 0.6875, 0.6875, 0.75, 0.6875, 0.75, 0.75, 0.6875, 0.75, 0.8125, 0.6875, 0.875, 0.6875, 0.875, 0.75, 0.8125, 0.75, 0.8125, 0.8125, 0.875, 0.8125, 0.875, 0.875, 0.8125, 0.875, 0.9375, 0.4375, 1.0, 0.4375, 1.0, 0.5, 0.9375, 0.5, 0.9375, 0.6875, 1.0, 0.6875, 1.0, 0.75, 0.9375, 0.75, 0.9375, 0.8125, 1.0, 0.8125, 1.0, 0.875, 0.9375, 0.875, 0.875, 0.8125, 0.9375, 0.8125, 0.9375, 0.875, 0.875, 0.875, 0.875, 0.6875, 0.9375, 0.6875, 0.9375, 0.75, 0.875, 0.75, 0.875, 0.625, 0.9375, 0.625, 0.9375, 0.6875, 0.875, 0.6875, 0.9375, 0.625, 1.0, 0.625, 1.0, 0.6875, 0.9375, 0.6875, 0.875, 0.5, 0.9375, 0.5, 0.9375, 0.5625, 0.875, 0.5625, 0.9375, 0.5, 1.0, 0.5, 1.0, 0.5625, 0.9375, 0.5625, 0.875, 0.4375, 0.9375, 0.4375, 0.9375, 0.5, 0.875, 0.5, 0.75, 0.6875, 0.8125, 0.6875, 0.8125, 0.75, 0.75, 0.75, 0.75, 0.625, 0.8125, 0.625, 0.8125, 0.6875, 0.75, 0.6875, 0.8125, 0.625, 0.875, 0.625, 0.875, 0.6875, 0.8125, 0.6875, 0.625, 0.6875, 0.6875, 0.6875, 0.6875, 0.75, 0.625, 0.75, 0.625, 0.625, 0.6875, 0.625, 0.6875, 0.6875, 0.625, 0.6875, 0.6875, 0.625, 0.75, 0.625, 0.75, 0.6875, 0.6875, 0.6875, 0.625, 0.375, 0.6875, 0.375, 0.6875, 0.4375, 0.625, 0.4375, 0.6875, 0.375, 0.75, 0.375, 0.75, 0.4375, 0.6875, 0.4375, 0.6875, 0.25, 0.75, 0.25, 0.75, 0.3125, 0.6875, 0.3125, 0.625, 0.1875, 0.6875, 0.1875, 0.6875, 0.25, 0.625, 0.25, 0.5, 0.6875, 0.5625, 0.6875, 0.5625, 0.75, 0.5, 0.75, 0.5, 0.625, 0.5625, 0.625, 0.5625, 0.6875, 0.5, 0.6875, 0.5625, 0.625, 0.625, 0.625, 0.625, 0.6875, 0.5625, 0.6875, 0.5, 0.375, 0.5625, 0.375, 0.5625, 0.4375, 0.5, 0.4375, 0.5625, 0.375, 0.625, 0.375, 0.625, 0.4375, 0.5625, 0.4375, 0.375, 0.6875, 0.4375, 0.6875, 0.4375, 0.75, 0.375, 0.75, 0.375, 0.625, 0.4375, 0.625, 0.4375, 0.6875, 0.375, 0.6875, 0.4375, 0.625, 0.5, 0.625, 0.5, 0.6875, 0.4375, 0.6875, 0.375, 0.375, 0.4375, 0.375, 0.4375, 0.4375, 0.375, 0.4375, 0.4375, 0.375, 0.5, 0.375, 0.5, 0.4375, 0.4375, 0.4375, 0.375, 0.1875, 0.4375, 0.1875, 0.4375, 0.25, 0.375, 0.25, 0.375, 0.125, 0.4375, 0.125, 0.4375, 0.1875, 0.375, 0.1875, 0.4375, 0.125, 0.5, 0.125, 0.5, 0.1875, 0.4375, 0.1875, 0.375, 0.0625, 0.4375, 0.0625, 0.4375, 0.125, 0.375, 0.125, 0.375, 0.0, 0.4375, 0.0, 0.4375, 0.0625, 0.375, 0.0625, 0.4375, 0.0, 0.5, 0.0, 0.5, 0.0625, 0.4375, 0.0625, 0.25, 0.6875, 0.3125, 0.6875, 0.3125, 0.75, 0.25, 0.75, 0.25, 0.625, 0.3125, 0.625, 0.3125, 0.6875, 0.25, 0.6875, 0.3125, 0.625, 0.375, 0.625, 0.375, 0.6875, 0.3125, 0.6875, 0.25, 0.375, 0.3125, 0.375, 0.3125, 0.4375, 0.25, 0.4375, 0.3125, 0.375, 0.375, 0.375, 0.375, 0.4375, 0.3125, 0.4375, 0.3125, 0.125, 0.375, 0.125, 0.375, 0.1875, 0.3125, 0.1875, 0.3125, 0.0, 0.375, 0.0, 0.375, 0.0625, 0.3125, 0.0625, 0.125, 0.375, 0.1875, 0.375, 0.1875, 0.4375, 0.125, 0.4375, 0.1875, 0.375, 0.25, 0.375, 0.25, 0.4375, 0.1875, 0.4375, 0.125, 0.125, 0.1875, 0.125, 0.1875, 0.1875, 0.125, 0.1875, 0.125, 0.0, 0.1875, 0.0, 0.1875, 0.0625, 0.125, 0.0625, 0.0, 0.375, 0.0625, 0.375, 0.0625, 0.4375, 0.0, 0.4375, 0.0625, 0.375, 0.125, 0.375, 0.125, 0.4375, 0.0625, 0.4375, 0.0, 0.125, 0.0625, 0.125, 0.0625, 0.1875, 0.0, 0.1875, 0.0625, 0.125, 0.125, 0.125, 0.125, 0.1875, 0.0625, 0.1875, 0.0, 0.9375, 0.0625, 0.9375, 0.0625, 1.0, 0.0, 1.0, 0.0, 0.875, 0.0625, 0.875, 0.0625, 0.9375, 0.0, 0.9375, 0.0625, 0.875, 0.125, 0.875, 0.125, 0.9375, 0.0625, 0.9375, 0.625, 0.25, 0.5625, 0.25, 0.5625, 0.25, 0.625, 0.25, 0.625, 0.375, 0.6875, 0.375, 0.6875, 0.375, 0.625, 0.375, 0.5625, 0.4375, 0.5, 0.4375, 0.5, 0.4375, 0.5625, 0.4375, 0.5625, 0.375, 0.625, 0.375, 0.625, 0.375, 0.5625, 0.375, 0.625, 0.625, 0.6875, 0.625, 0.6875, 0.625, 0.625, 0.625, 0.625, 0.4375, 0.5625, 0.4375, 0.5625, 0.4375, 0.625, 0.4375, 0.5625, 0.625, 0.625, 0.625, 0.625, 0.625, 0.5625, 0.625, 0.6875, 0.75, 0.625, 0.75, 0.625, 0.75, 0.6875, 0.75, 0.5625, 0.25, 0.5625, 0.1875, 0.5625, 0.1875, 0.5625, 0.25, 0.625, 0.75, 0.5625, 0.75, 0.5625, 0.75, 0.625, 0.75, 0.75, 0.625, 0.8125, 0.625, 0.8125, 0.625, 0.75, 0.625, 0.5625, 0.1875, 0.625, 0.1875, 0.625, 0.1875, 0.5625, 0.1875, 0.8125, 0.75, 0.75, 0.75, 0.75, 0.75, 0.8125, 0.75, 0.6875, 0.625, 0.75, 0.625, 0.75, 0.625, 0.6875, 0.625, 0.875, 0.625, 0.9375, 0.625, 0.9375, 0.625, 0.875, 0.625, 0.75, 0.75, 0.6875, 0.75, 0.6875, 0.75, 0.75, 0.75, 0.9375, 0.75, 0.875, 0.75, 0.875, 0.75, 0.9375, 0.75, 0.8125, 0.625, 0.875, 0.625, 0.875, 0.625, 0.8125, 0.625, 0.9375, 0.875, 0.875, 0.875, 0.875, 0.875, 0.9375, 0.875, 0.0, 0.0, 0.0, 0.0, 0.0, 0.0, 0.0, 0.0, 0.875, 0.75, 0.8125, 0.75, 0.8125, 0.75, 0.875, 0.75, 0.0, 0.0, 0.0, 0.0, 0.0, 0.0, 0.0, 0.0, 0.4375, 0.4375, 0.375, 0.4375, 0.375, 0.4375, 0.4375, 0.4375, 0.0, 0.0, 0.0, 0.0, 0.0, 0.0, 0.0, 0.0, 0.875, 0.875, 0.8125, 0.875, 0.8125, 0.875, 0.875, 0.875, 0.0, 0.0, 0.0, 0.0, 0.0, 0.0, 0.0, 0.0, 0.5, 0.4375, 0.4375, 0.4375, 0.4375, 0.4375, 0.5, 0.4375, 0.0, 0.0, 0.0, 0.0, 0.0, 0.0, 0.0, 0.0, 0.0, 0.0, 0.0, 0.0, 0.0, 0.0, 0.0, 0.0, 0.0, 0.0, 0.0, 0.0, 0.0, 0.0, 0.0, 0.0, 0.9375, 0.625, 1.0, 0.625, 1.0, 0.625, 0.9375, 0.625, 0.0, 0.0, 0.0, 0.0, 0.0, 0.0, 0.0, 0.0, 0.0, 0.0, 0.0, 0.0, 0.0, 0.0, 0.0, 0.0, 1.0, 0.75, 0.9375, 0.75, 0.9375, 0.75, 1.0, 0.75, 0.0, 0.0, 0.0, 0.0, 0.0, 0.0, 0.0, 0.0, 0.0, 0.0, 0.0, 0.0, 0.0, 0.0, 0.0, 0.0, 1.0, 0.875, 0.9375, 0.875, 0.9375, 0.875, 1.0, 0.875, 0.0, 0.0, 0.0, 0.0, 0.0, 0.0, 0.0, 0.0, 0.0, 0.0, 0.0, 0.0, 0.0, 0.0, 0.0, 0.0, 0.0, 0.0, 0.0, 0.0, 0.0, 0.0, 0.0, 0.0, 0.0, 0.0, 0.0, 0.0, 0.0, 0.0, 0.0, 0.0, 0.875, 0.8125, 0.9375, 0.8125, 0.9375, 0.8125, 0.875, 0.8125, 0.125, 0.875, 0.125, 0.9375, 0.125, 0.9375, 0.125, 0.875, 0.0, 0.0, 0.0, 0.0, 0.0, 0.0, 0.0, 0.0, 0.9375, 0.8125, 1.0, 0.8125, 1.0, 0.8125, 0.9375, 0.8125, 0.125, 0.0625, 0.125, 0.0, 0.125, 0.0, 0.125, 0.0625, 0.125, 0.9375, 0.125, 1.0, 0.125, 1.0, 0.125, 0.9375, 0.25, 0.75, 0.25, 0.6875, 0.25, 0.6875, 0.25, 0.75, 0.25, 0.6875, 0.25, 0.625, 0.25, 0.625, 0.25, 0.6875])
me_plane.materials.append(mat_material)
me_plane.use_remesh_fix_poles = True
me_plane.use_remesh_preserve_attributes = False
me_plane.use_mirror_vertex_groups = False
me_plane.update()

# ---- objects
ob_light = bpy.data.objects.new('Light', light_light)
ob_camera = bpy.data.objects.new('Camera', cam_camera)
ob_plane = bpy.data.objects.new('Plane', me_plane)

# ---- transforms, parenting, visibility, modifiers, constraints
ob_light.location = (4.076, 1.005, 5.904)
ob_light.rotation_euler = (0.6503, 0.05522, 1.866)
ob_light.lock_rotations_4d = False
ob_light.empty_display_type = 'ARROWS'
ob_light.color = (0.0, 0.0, 0.0, 0.0)
ob_light.lineart.crease_threshold = 0.0
ob_camera.location = (7.359, -6.926, 4.958)
ob_camera.rotation_euler = (1.109, 0.0, 0.8149)
ob_camera.lock_rotations_4d = False
ob_camera.empty_display_type = 'ARROWS'
ob_camera.color = (0.0, 0.0, 0.0, 0.0)
ob_camera.display_type = 'WIRE'
ob_camera.lineart.crease_threshold = 0.0
ob_plane.location = (0.0, 0.0, 0.0)
ob_plane.scale = (8.0, 8.0, 8.0)
ob_plane.lineart.crease_threshold = 0.0

# ---- collection membership
col_collection.objects.link(ob_light)
col_collection.objects.link(ob_camera)
col_collection.objects.link(ob_plane)

# ---- scene / render settings (as saved in the file)
scene.camera = ob_camera
scene.frame_start = 1; scene.frame_end = 250; scene.frame_set(1)
scene.render.engine = 'BLENDER_EEVEE_NEXT'
scene.cycles.use_denoising = False
scene.cycles.samples = 128
scene.cycles.sampling_pattern = 'TABULATED_SOBOL'
scene.cycles.use_adaptive_sampling = False
scene.cycles.use_light_tree = False
scene.view_settings.view_transform = 'Filmic'
bpy.context.view_layer.update()
